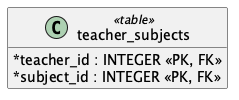

The diagram above was rendered by PlantUML. Its source (embedded in the PNG):
@startuml Converge_Teacher_Subjects_Schema
hide methods
skinparam shadowing false
skinparam classAttributeIconSize 0
class teacher_subjects <<table>> {
  * teacher_id : INTEGER <<PK, FK>>
  * subject_id : INTEGER <<PK, FK>>
}
@enduml